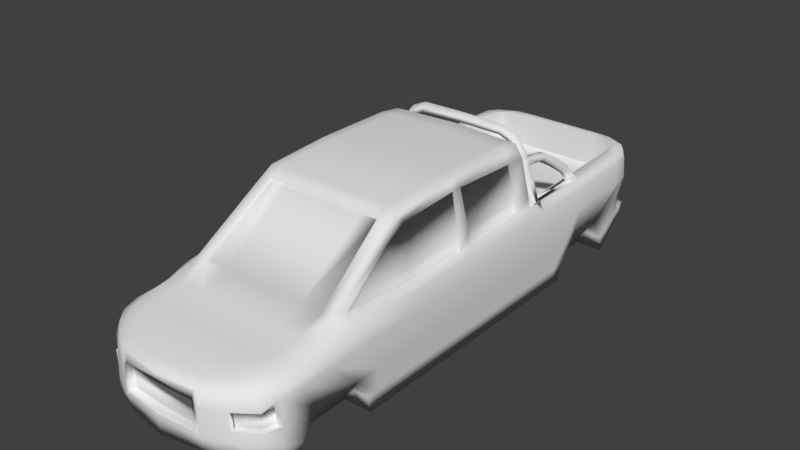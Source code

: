# Source: Car1.blend  (saved by Blender 2.79.0; exported with 4.5.12 LTS)
import bpy
from mathutils import Matrix  # noqa: F401  (used for matrix-valued properties, if any)

bpy.ops.wm.read_factory_settings(use_empty=True)
scene = bpy.context.scene
scene.name = 'Scene'

# ---- collections
col_collection_1 = bpy.data.collections.new('Collection 1'); scene.collection.children.link(col_collection_1)

# ---- world
world_world = bpy.data.worlds.new('World'); scene.world = world_world
world_world.color = (0.05088, 0.05088, 0.05088)
world_world.use_sun_shadow = False
world_world.sun_shadow_jitter_overblur = 0.0
world_world.cycles.sampling_method = 'MANUAL'

# ---- meshes
me_cube_003 = bpy.data.meshes.new('Cube.003')
me_cube_003.from_pydata([(0.9696, -1.02, -0.8368), (0.8214, -0.985, 0.7388), (0.8977, 1.856, -0.8411), (0.8481, 1.864, 0.856), (0.0, 1.894, -0.8411), (0.0, 1.92, 1.0), (0.0, -1.177, -0.8013), (0.0, -1.129, 0.7388), (1.047, -0.3824, -1.16), (0.8677, -0.5638, 1.213), (0.0, -0.5638, 1.213), (0.0, -0.3824, -1.16), (1.047, 0.3367, -1.16), (1.047, 0.3367, 1.0), (0.9048, -0.8534, 0.8784), (0.0, 0.3367, -1.16), (1.047, 0.7131, -1.16), (1.047, 0.7131, 1.0), (0.0, -0.6983, 0.9761), (0.0, 0.7131, -1.16), (1.047, 0.2513, 1.0), (0.9056, -0.6983, 0.9761), (0.0, 0.2513, -1.16), (1.047, 0.2513, -1.16), (1.047, 0.8312, -1.16), (1.047, 0.8312, 1.0), (0.0, 0.8312, 0.4132), (0.0, 0.8312, -1.16), (0.8057, 0.266, 2.73), (0.8057, -0.1981, 2.346), (0.0, 0.266, 2.763), (0.8057, -0.09, 2.622), (0.8057, 0.7133, 2.732), (0.8057, 0.3221, 2.732), (0.0, 0.7133, 2.792), (0.0, 0.3221, 2.765), (0.7824, 0.831, 2.687), (0.0, 0.831, 2.746), (0.0, -0.863, 0.8983), (0.0, -0.4159, -1.16), (0.0, -0.8545, -1.16), (1.047, -0.8545, -1.16), (1.047, -0.4159, -1.16), (0.0, -0.09, 2.652), (0.0, -0.1589, 2.494), (1.047, -0.1593, -1.16), (1.047, -0.09, -1.16), (1.047, -0.1981, 1.0), (1.047, -0.09, 1.0), (1.04, -0.4857, 1.0), (1.047, -0.3043, -1.16), (0.8757, 0.831, 2.377), (0.8757, 0.3221, 2.499), (0.0, 0.831, 2.377), (0.8757, 0.266, 2.497), (0.8757, 0.7133, 2.417), (0.8757, -0.1981, 2.127), (0.8757, -0.09, 2.409), (0.8921, -1.012, 0.6071), (1.047, -0.5638, 0.9291), (1.047, -0.6983, 0.7257), (1.047, -0.8624, 0.6769), (1.0, 0.8312, 1.238), (1.0, 0.2513, 1.195), (0.9192, -0.4857, 1.195), (1.0, 0.3367, 1.195), (0.0, 0.8312, 1.238), (1.0, 0.7131, 1.324), (1.0, -0.1981, 1.195), (1.0, -0.09, 1.195), (0.9056, -0.4857, 1.195), (0.9855, -0.1981, 1.195), (0.8611, -0.1981, 2.127), (0.9855, -0.09, 1.195), (0.8611, -0.09, 2.409), (0.8611, 0.266, 2.497), (0.9855, 0.2513, 1.195), (0.9737, 0.3367, 1.195), (0.8494, 0.3221, 2.499), (0.9737, 0.7131, 1.324), (0.8494, 0.7133, 2.417), (1.047, 1.554, -1.16), (0.0, 1.554, -1.16), (0.0, 1.714, 0.4132), (1.005, 1.693, 1.0), (0.4847, 1.921, 1.0), (0.4543, 1.9, -0.8411), (0.4572, -1.101, 0.7388), (0.4847, -0.5638, 1.213), (0.7354, 0.3367, -1.16), (0.7354, 0.7131, -1.16), (0.7354, 0.2513, -1.16), (0.7354, 0.8312, -1.16), (0.4847, 0.8312, 0.4132), (0.4847, 0.3221, 2.743), (0.4847, 0.7133, 2.752), (0.4847, 0.266, 2.741), (0.4847, 0.831, 2.707), (0.4847, -0.6983, 0.9761), (0.4847, -0.863, 0.8983), (0.4847, -0.09, 2.632), (0.4855, -0.1589, 2.477), (0.4847, 0.831, 2.377), (0.4847, 0.8312, 1.238), (0.7354, 1.554, -1.16), (0.4847, 1.715, 0.4132), (0.7137, 1.896, 0.856), (0.758, -0.5638, 1.213), (0.8875, 0.8312, 0.4132), (0.6832, 0.3221, 2.737), (0.6832, 0.7133, 2.741), (0.6832, 0.266, 2.735), (0.6634, 0.831, 2.696), (0.758, -0.6983, 0.9761), (0.758, -0.863, 0.8983), (0.6832, -0.09, 2.626), (0.684, -0.1589, 2.472), (0.7426, 0.831, 2.377), (0.8875, 0.8312, 1.238), (0.837, 1.697, 0.4132), (0.67, 1.887, -0.8411), (0.7011, -1.028, 0.7528), (0.8875, 0.3367, -1.16), (0.8875, 0.7131, -1.16), (0.8875, 0.2513, -1.16), (0.8875, 0.8312, -1.16), (0.0, 1.763, -0.9271), (0.0, 1.858, 0.4132), (0.9894, 1.789, 1.0), (0.9544, 1.742, -0.9271), (0.5524, 1.763, -0.9271), (0.4847, 1.858, 0.4132), (0.711, 1.759, -0.9271), (0.8237, 1.832, 0.4132), (0.6565, 1.892, 1.238), (0.8782, 1.841, 1.238), (0.9602, 1.789, 1.238), (0.9712, 1.693, 1.238), (0.837, 1.697, 1.238), (0.0, 1.9, 1.238), (0.4847, 1.9, 1.238), (0.4847, 1.858, 1.238), (0.7784, 1.821, 1.238), (0.0, 1.858, 1.238), (0.7519, 0.9325, 2.328), (0.8023, 0.9121, 2.39), (0.9381, 0.9325, 1.238), (0.8735, 0.9325, 1.677), (0.9954, 0.9121, 1.238), (0.9287, 0.9121, 1.715), (0.9735, 0.8792, 1.238), (0.9076, 0.8792, 1.7), (0.9027, 0.8792, 1.238), (0.8393, 0.8792, 1.653), (0.8844, 0.9122, 1.238), (0.8182, 0.9121, 1.639), (0.783, 0.8792, 2.366), (0.7207, 0.8792, 2.29), (0.7014, 0.9121, 2.266), (0.6626, 0.9325, 2.615), (0.6321, 0.9121, 2.513), (0.6437, 0.8792, 2.552), (0.6814, 0.8792, 2.678), (0.6931, 0.9121, 2.717), (0.5137, 0.9325, 2.75), (0.5048, 0.9121, 2.625), (0.5082, 0.8792, 2.673), (0.5192, 0.8792, 2.827), (0.5225, 0.9121, 2.875), (0.0, 0.9325, 2.766), (0.0, 0.9121, 2.641), (0.0, 0.8792, 2.689), (0.0, 0.8792, 2.843), (0.0, 0.9121, 2.89), (0.9216, 1.294, 1.238), (0.8691, 1.223, 1.667), (0.9803, 1.292, 1.238), (0.9346, 1.215, 1.662), (0.9454, 1.196, 1.544), (0.8866, 1.191, 1.475), (0.8802, 1.251, 1.238), (0.8394, 1.208, 1.552), (0.8179, 1.136, 1.949), (0.8832, 1.128, 1.96), (0.8998, 1.109, 1.844), (0.8447, 1.104, 1.762), (0.7941, 1.121, 1.827), (0.7851, 1.066, 2.137), (0.8504, 1.058, 2.147), (0.867, 1.038, 2.032), (0.8119, 1.034, 1.95), (0.7612, 1.051, 2.015), (0.771, 0.982, 2.206), (0.8383, 0.9798, 2.207), (0.8598, 0.9739, 2.068), (0.8058, 0.9726, 1.98), (0.7509, 0.9776, 2.066), (0.7717, 0.9325, 2.224), (0.8577, 0.9121, 2.095), (0.7388, 0.9121, 2.083), (0.7205, 0.9121, 2.166), (0.7401, 0.8792, 2.188), (0.8034, 0.8792, 2.259), (0.8229, 0.9121, 2.281), (0.7587, 0.8792, 2.088), (0.8229, 0.8792, 2.154), (0.8331, 0.9121, 2.227), (0.7908, 0.9325, 2.121), (0.7617, 0.9121, 1.955), (0.7819, 0.8792, 1.962), (0.8473, 0.8792, 2.024), (0.8123, 0.9325, 2.005), (1.047, 1.067, -1.16), (1.047, 1.248, 1.0), (0.0, 1.251, 0.4132), (0.0, 1.144, -1.16), (0.4847, 1.251, 0.4132), (0.7354, 1.067, -1.16), (0.8714, 1.067, -1.16), (0.8714, 1.251, 0.4132), (0.8714, 1.251, 1.238), (1.0, 1.248, 1.238), (1.047, 1.116, -1.16), (0.4847, 1.292, 0.4132), (0.8237, 1.116, -1.16), (0.8677, 1.292, 0.4132), (0.8677, 1.292, 1.238), (1.047, 1.292, 1.0), (0.0, 1.292, 0.4132), (0.0, 1.194, -1.16), (1.0, 1.292, 1.238), (0.9752, 1.248, 1.238), (0.9133, 1.223, 1.238), (0.8141, 1.86, 0.3482), (0.9717, -1.025, -0.1545), (0.0, 1.92, -0.1545), (1.081, -0.3824, -0.1545), (1.081, 0.3367, -0.1545), (1.081, 0.7131, -0.1545), (1.081, 0.2513, -0.1545), (1.081, 0.8312, -0.1545), (1.081, -0.5144, -0.1545), (1.047, -0.756, -0.1545), (1.081, -0.1593, -0.1545), (1.081, -0.09, -0.1545), (1.076, -0.3043, -0.1545), (1.047, 1.456, -0.1545), (0.4847, 1.921, -0.1545), (0.7135, 1.895, 0.2199), (0.9896, 1.719, -0.1545), (1.081, 1.144, -0.1545), (1.081, 1.214, -0.1545), (0.9139, 1.867, -0.5275), (0.9755, -1.024, -0.4071), (0.0, 1.92, -0.3861), (1.047, -0.3824, -0.7657), (1.047, 0.3367, -0.7657), (1.047, 0.7131, -0.7657), (1.047, 0.2513, -0.7657), (1.047, 0.8312, -0.7657), (1.047, -0.4323, -0.7657), (1.047, -0.8381, -0.7657), (1.047, -0.1593, -0.7657), (1.047, -0.09, -0.7657), (1.044, -0.3043, -0.7657), (1.047, 1.538, -0.7657), (0.4847, 1.921, -0.3861), (0.658, 1.91, -0.3861), (0.9892, 1.734, -0.5329), (1.047, 1.067, -0.7657), (1.047, 1.132, -0.7657), (0.7645, -1.092, -0.8013), (0.8875, -0.3824, -1.16), (0.8875, -0.4159, -1.16), (0.8237, 1.456, -0.1545), (0.7354, -0.3824, -1.16), (0.7354, -0.4159, -1.16), (0.7354, -0.8545, -1.16), (0.4847, -1.137, -0.8013), (0.0, -0.1593, -1.16), (0.0, -0.3043, -1.16), (0.0, -0.09, -1.16), (0.7354, -0.3043, -1.16), (0.7354, -0.1593, -1.16), (0.7354, -0.09, -1.16), (0.8875, -0.3043, -1.16), (0.8875, -0.1593, -1.16), (0.8875, -0.09, -1.16), (0.0, -1.177, -0.4071), (0.4292, -1.158, -0.2636), (0.7645, -1.086, -0.1241), (0.4291, -1.157, -0.3514), (0.7535, -1.095, -0.4071), (0.7354, 1.116, -1.16), (0.7354, -0.4323, -0.7657), (0.7354, -0.8381, -0.7657), (0.7354, 1.538, -0.7657), (0.7354, 1.132, -0.7657), (0.7354, 1.214, -0.1545), (0.7354, 1.456, -0.1545), (0.7354, -0.5144, -0.1545), (0.7354, -0.756, -0.1545), (0.8875, -0.756, -0.1545), (0.8875, -0.8381, -0.7657), (0.8875, -0.5144, -0.1545), (0.8875, -0.4323, -0.7657), (0.8237, 1.214, -0.1545), (0.8875, -0.8545, -1.16), (0.8237, 1.538, -0.7657), (0.8237, 1.132, -0.7657), (0.8237, 1.554, -1.16), (0.8573, 1.86, 0.5617), (0.9468, -1.021, 0.2543), (0.0, 1.92, 0.5622), (1.075, -0.5052, 0.5788), (1.078, 0.3367, 0.5934), (1.08, 0.7131, 0.5622), (1.078, 0.2513, 0.5934), (1.08, 0.8312, 0.5622), (1.064, -0.6696, 0.5192), (1.058, -0.8417, 0.4818), (1.078, -0.1844, 0.5934), (1.078, -0.09, 0.5934), (1.077, -0.4218, 0.5934), (1.08, 1.642, 0.5622), (0.4847, 1.921, 0.5622), (0.7136, 1.895, 0.5622), (1.032, 1.765, 0.5622), (1.08, 1.209, 0.5622), (1.08, 1.263, 0.5622), (0.871, -0.9377, 0.8086), (0.0, -0.9511, 0.8489), (0.0, -0.9511, -1.061), (1.013, -0.9476, -1.061), (0.9965, -0.946, 0.642), (0.4847, -0.9511, 0.8489), (0.7263, -0.949, 0.8489), (1.016, -0.9589, -0.1242), (1.038, -0.9461, -0.5864), (0.4847, -0.9511, -1.061), (0.8546, -0.9511, -1.061), (1.004, -0.9666, 0.3387), (0.0, -1.173, 0.6071), (0.4292, -1.156, 0.3704), (0.755, -1.086, 0.2239), (0.4291, -1.146, 0.5514), (0.7127, -1.083, 0.607), (0.9744, 0.3337, 1.503), (0.0, 0.8312, 1.472), (0.9744, 0.7132, 1.549), (0.9744, 0.8312, 1.472), (0.9744, 0.2543, 1.502), (0.95, -0.1981, 1.445), (0.9599, -0.09, 1.459), (0.9599, 0.2543, 1.502), (0.9481, 0.3337, 1.503), (0.9481, 0.7132, 1.549), (0.4847, 0.8312, 1.472), (0.8577, 0.8312, 1.472), (0.0, 0.8205, 1.472), (0.0, 0.8204, 2.377), (0.4847, 0.8204, 2.377), (0.4847, 0.8205, 1.472), (0.7426, 0.8204, 2.377), (0.8577, 0.8205, 1.472), (0.8677, 1.92, -0.5275), (0.8515, 1.909, -0.8411), (0.0, 1.966, -0.5275), (0.0, 1.947, -0.8411), (0.4543, 1.953, -0.8411), (0.67, 1.941, -0.8411), (0.4761, 1.968, -0.5275), (0.6614, 1.956, -0.5275), (0.8977, 1.835, -0.4263), (0.658, 1.91, 1.0), (0.9025, 1.851, 1.0), (0.9129, 1.845, 0.5622), (0.9025, 1.834, -0.1545), (0.5852, 1.913, 0.5194), (0.5852, 1.913, -0.04274), (0.7027, 1.886, 0.565), (0.8465, 1.85, 0.5645), (0.7029, 1.886, 0.8588), (0.8372, 1.855, 0.8588), (0.8033, 1.85, 0.3509), (0.7027, 1.885, 0.2227), (0.0, 1.921, 0.5194), (0.4807, 1.897, -0.04273), (0.658, 1.91, 0.5622), (0.658, 1.91, -0.1545), (0.4847, 1.921, -0.04274), (0.4847, 1.921, 0.5194), (0.4807, 1.897, 0.5194), (0.0, 1.92, -0.04274), (0.5812, 1.889, 0.5194), (0.5812, 1.889, -0.04273), (0.0, 1.897, 0.5194), (0.0, 1.897, -0.04273), (0.0, 1.897, 0.407), (0.0, 1.897, 0.2945), (0.0, 1.897, 0.1821), (0.0, 1.897, 0.06969), (0.5812, 1.889, 0.407), (0.5812, 1.889, 0.2945), (0.5812, 1.889, 0.1821), (0.5812, 1.889, 0.06969), (0.4807, 1.897, 0.407), (0.4807, 1.897, 0.2945), (0.4807, 1.897, 0.1821), (0.4807, 1.897, 0.06969), (0.0, 1.884, -0.04273), (0.4786, 1.884, -0.04273), (0.0, 1.884, 0.0697), (0.0, 1.884, 0.5194), (0.4786, 1.884, 0.5194), (0.5791, 1.876, 0.5194), (0.5791, 1.876, -0.04273), (0.5791, 1.876, 0.0697), (0.4786, 1.884, 0.0697), (0.0, 1.884, 0.407), (0.0, 1.884, 0.2945), (0.0, 1.884, 0.1821), (0.5791, 1.876, 0.407), (0.5791, 1.876, 0.2945), (0.5791, 1.876, 0.1821), (0.4786, 1.884, 0.407), (0.4786, 1.884, 0.2945), (0.4786, 1.884, 0.1821), (0.8388, 1.854, -0.1545), (0.841, 1.853, -0.4168), (1.0, 0.9121, 1.238), (1.0, 0.8792, 1.238), (0.886, 0.8792, 1.238), (1.0, 0.9325, 1.238), (0.8837, 0.9309, 1.238), (0.8726, 1.223, 1.238), (1.0, 1.223, 1.238), (1.047, 0.9283, 1.0), (0.0, 0.9041, -1.16), (1.047, 0.886, -1.16), (0.7354, 0.886, -1.16), (0.8838, 0.886, -1.16), (1.081, 0.9041, -0.1545), (1.047, 0.886, -0.7657), (1.08, 0.9191, 0.5622), (0.0, -0.152, 2.449), (0.0, -0.557, 1.168), (0.4846, -0.557, 1.168), (0.4854, -0.152, 2.433), (0.7578, -0.557, 1.168), (0.6838, -0.152, 2.428), (1.037, -0.9359, -0.1545), (0.9712, -1.024, -0.1241), (0.7251, -1.095, 0.2543), (0.7365, -1.095, -0.1545), (1.019, -0.9441, 0.4551), (0.9593, -1.008, 0.2238), (0.9156, -0.9924, 0.2118), (0.9275, -1.009, -0.1361), (0.9722, -0.9436, -0.1362), (0.7113, -1.071, 0.212), (0.7208, -1.07, -0.1361), (0.9601, -0.9513, 0.3268), (0.0, -1.176, -0.2185), (0.4847, -1.156, 0.2543), (5.96e-08, -1.177, -0.3514), (0.4847, -1.156, -0.1545), (0.4847, -1.155, -0.4071), (0.0, -1.176, 0.4294), (0.4847, -1.146, 0.607), (0.0, -1.173, 0.5514), (0.4235, -1.126, -0.2643), (0.0, -1.144, -0.2192), (0.0, -1.144, 0.4288), (0.4235, -1.126, 0.3698)], [], [(268, 265, 81, 129), (340, 333, 0, 271), (248, 326, 380, 385), (469, 87, 7, 342), (57, 54, 28, 31), (285, 50, 8, 272), (319, 60, 61, 320), (316, 17, 13, 315), (335, 331, 7, 87), (54, 52, 33, 28), (123, 16, 12, 122), (96, 30, 43, 100), (318, 25, 17, 316), (315, 13, 20, 317), (125, 24, 16, 123), (122, 12, 23, 124), (374, 85, 140, 134), (102, 53, 37, 97), (443, 259, 24, 439), (440, 92, 27, 438), (100, 43, 44, 101), (95, 34, 35, 94), (97, 37, 34, 95), (52, 55, 32, 33), (55, 51, 36, 32), (94, 35, 30, 96), (88, 10, 18, 98), (272, 8, 42, 273), (334, 330, 1, 58), (59, 9, 21, 60), (98, 18, 38, 99), (322, 48, 47, 321), (64, 49, 47, 68), (317, 20, 48, 322), (56, 57, 31, 29), (321, 47, 49, 323), (68, 69, 73, 71), (9, 64, 56, 29), (349, 350, 51, 55), (65, 67, 79, 77), (116, 101, 448, 450), (351, 347, 52, 54), (314, 59, 60, 319), (56, 64, 70, 72), (60, 21, 14, 61), (455, 334, 58, 312), (323, 49, 59, 314), (48, 20, 63, 69), (20, 13, 65, 63), (357, 348, 359, 362), (13, 17, 67, 65), (17, 25, 62, 67), (47, 48, 69, 68), (69, 63, 76, 73), (352, 353, 74, 72), (353, 354, 75, 74), (70, 71, 352, 72), (351, 54, 75, 354), (64, 68, 71, 70), (57, 56, 72, 74), (54, 57, 74, 75), (49, 64, 9, 59), (355, 356, 80, 78), (347, 65, 77, 355), (55, 52, 78, 80), (349, 55, 80, 356), (130, 104, 82, 126), (375, 374, 134, 135), (93, 26, 66, 103), (108, 93, 103, 118), (214, 26, 93, 216), (132, 310, 104, 130), (358, 357, 362, 364), (88, 107, 449, 447), (113, 98, 99, 114), (107, 88, 98, 113), (109, 94, 96, 111), (112, 97, 95, 110), (110, 95, 94, 109), (115, 100, 101, 116), (441, 125, 92, 440), (117, 102, 97, 112), (127, 83, 105, 131), (15, 89, 91, 22), (27, 92, 90, 19), (111, 96, 100, 115), (19, 90, 89, 15), (336, 335, 87, 121), (313, 5, 85, 325), (330, 336, 121, 1), (28, 111, 115, 31), (51, 117, 112, 36), (439, 24, 125, 441), (31, 115, 116, 29), (32, 110, 109, 33), (36, 112, 110, 32), (33, 109, 111, 28), (9, 107, 113, 21), (21, 113, 114, 14), (29, 116, 107, 9), (350, 358, 117, 51), (129, 81, 310, 132), (216, 93, 108, 219), (131, 105, 119, 133), (89, 122, 124, 91), (92, 125, 123, 90), (90, 123, 122, 89), (325, 85, 374, 388), (127, 131, 141, 143), (2, 129, 132, 120), (85, 5, 139, 140), (120, 132, 130, 86), (86, 130, 126, 4), (227, 84, 137, 230), (252, 268, 129, 2), (142, 138, 137, 136), (432, 154, 152), (140, 141, 142, 134), (139, 143, 141, 140), (134, 142, 136, 135), (133, 119, 138, 142), (108, 118, 432, 154), (131, 133, 142, 141), (84, 128, 136, 137), (128, 375, 135, 136), (157, 156, 162, 161), (200, 201, 157, 158), (146, 147, 149, 148), (158, 157, 161, 160), (201, 202, 156, 157), (148, 149, 151, 150), (163, 159, 164, 168), (203, 197, 144, 145), (150, 151, 153, 152), (202, 203, 145, 156), (145, 144, 159, 163), (152, 153, 155, 154), (144, 158, 160, 159), (197, 200, 158, 144), (154, 155, 147, 146), (156, 145, 163, 162), (167, 168, 173, 172), (161, 162, 167, 166), (159, 160, 165, 164), (162, 163, 168, 167), (160, 161, 166, 165), (165, 166, 171, 170), (168, 164, 169, 173), (166, 167, 172, 171), (164, 165, 170, 169), (174, 175, 177, 176), (176, 177, 178, 231), (231, 178, 179, 232), (232, 179, 181, 180), (180, 181, 175, 174), (181, 179, 185, 186), (178, 177, 183, 184), (175, 181, 186, 182), (177, 175, 182, 183), (179, 178, 184, 185), (186, 185, 190, 191), (184, 183, 188, 189), (182, 186, 191, 187), (185, 184, 189, 190), (183, 182, 187, 188), (187, 191, 196, 192), (190, 189, 194, 195), (188, 187, 192, 193), (191, 190, 195, 196), (189, 188, 193, 194), (196, 195, 211, 199), (194, 193, 206, 198), (192, 196, 199, 197), (195, 194, 198, 211), (193, 192, 197, 206), (207, 199, 200, 197), (205, 206, 203, 202), (206, 207, 197, 203), (204, 205, 202, 201), (199, 204, 201, 200), (208, 209, 204, 199), (209, 210, 205, 204), (198, 211, 207, 206), (210, 198, 206, 205), (211, 208, 199, 207), (147, 155, 208, 211), (151, 149, 198, 210), (149, 147, 211, 198), (153, 151, 210, 209), (155, 153, 209, 208), (225, 219, 220, 226), (213, 221, 436), (223, 216, 219, 225), (222, 212, 218, 224), (224, 218, 217, 293), (228, 214, 216, 223), (293, 217, 215, 229), (270, 269, 212, 222), (304, 302, 301, 300), (104, 293, 229, 82), (83, 228, 223, 105), (105, 223, 225, 119), (138, 226, 174), (119, 225, 226, 138), (213, 227, 230, 221), (324, 329, 251, 246), (329, 328, 250, 251), (376, 327, 249, 377), (266, 247, 389, 267), (254, 235, 247, 266), (264, 245, 236, 255), (338, 451, 234, 253), (255, 236, 241, 260), (262, 243, 245, 264), (258, 239, 244, 263), (263, 244, 243, 262), (444, 318, 240, 442), (256, 237, 239, 258), (259, 240, 238, 257), (257, 238, 237, 256), (308, 274, 299, 296), (377, 249, 268, 373), (327, 324, 246, 249), (86, 4, 368, 369), (274, 306, 298, 299), (16, 257, 256, 12), (24, 259, 257, 16), (12, 256, 258, 23), (46, 263, 262, 45), (23, 258, 263, 46), (45, 262, 264, 50), (8, 255, 260, 42), (333, 338, 253, 0), (50, 264, 255, 8), (2, 120, 370, 366), (266, 267, 372, 371), (302, 303, 295, 301), (251, 250, 269, 270), (442, 240, 259, 443), (249, 246, 265, 268), (275, 272, 273, 276), (339, 340, 271, 278), (332, 339, 278, 6), (11, 275, 276, 39), (39, 276, 277, 40), (124, 23, 46, 287), (287, 46, 45, 286), (286, 45, 50, 285), (281, 284, 283, 279), (279, 283, 282, 280), (280, 282, 275, 11), (22, 91, 284, 281), (284, 287, 286, 283), (283, 286, 285, 282), (282, 285, 272, 275), (91, 124, 287, 284), (346, 121, 87, 469), (346, 58, 1, 121), (292, 454, 466, 467), (291, 289, 463, 465), (253, 234, 454, 292), (271, 292, 467, 278), (278, 467, 288, 6), (0, 253, 292, 271), (296, 297, 293, 104), (294, 300, 301, 295), (276, 294, 295, 277), (299, 298, 297, 296), (273, 305, 294, 276), (306, 309, 297, 298), (305, 304, 300, 294), (309, 224, 293, 297), (310, 308, 296, 104), (303, 307, 277, 295), (261, 41, 307, 303), (260, 241, 304, 305), (42, 260, 305, 273), (242, 261, 303, 302), (241, 242, 302, 304), (81, 265, 308, 310), (270, 222, 224, 309), (251, 270, 309, 306), (246, 251, 306, 274), (265, 246, 274, 308), (128, 84, 324, 327), (437, 25, 318, 444), (375, 128, 327, 376), (227, 213, 328, 329), (84, 227, 329, 324), (379, 395, 405), (386, 391, 392, 396), (245, 323, 314, 236), (337, 341, 462, 459), (236, 314, 319, 241), (243, 321, 323, 245), (239, 317, 322, 244), (244, 322, 321, 243), (237, 315, 317, 239), (240, 318, 316, 238), (238, 316, 315, 237), (241, 319, 320, 242), (3, 311, 381, 383), (242, 320, 455, 451), (40, 277, 339, 332), (277, 307, 340, 339), (41, 261, 338, 333), (261, 242, 451, 338), (14, 114, 336, 330), (114, 99, 335, 336), (320, 61, 334, 455), (61, 14, 330, 334), (99, 38, 331, 335), (307, 41, 333, 340), (454, 453, 464, 466), (463, 289, 471, 472), (344, 290, 461, 460), (453, 346, 469, 464), (343, 345, 470, 468), (453, 312, 58, 346), (62, 118, 358, 350), (118, 103, 357, 358), (67, 349, 356, 79), (52, 347, 355, 78), (77, 79, 356, 355), (63, 351, 354, 76), (73, 76, 354, 353), (71, 73, 353, 352), (103, 66, 348, 357), (63, 65, 347, 351), (67, 62, 350, 349), (362, 359, 360, 361), (364, 362, 361, 363), (53, 102, 361, 360), (102, 117, 363, 361), (117, 358, 364, 363), (370, 372, 365, 366), (368, 367, 371, 369), (369, 371, 372, 370), (254, 266, 371, 367), (429, 373, 252, 365), (252, 2, 366, 365), (120, 86, 369, 370), (429, 428, 377, 373), (373, 268, 252), (3, 106, 374, 375), (248, 233, 428, 389), (326, 248, 389, 388), (267, 389, 428, 429), (311, 3, 375, 376), (106, 326, 388, 374), (380, 382, 383, 381), (385, 380, 381, 384), (106, 3, 383, 382), (326, 106, 382, 380), (233, 248, 385, 384), (311, 233, 384, 381), (390, 393, 397, 387), (379, 378, 388, 389), (390, 379, 389, 247), (393, 390, 247, 235), (378, 391, 325, 388), (391, 386, 313, 325), (405, 395, 416, 417), (407, 403, 423, 426), (391, 378, 394, 392), (379, 390, 387, 395), (403, 404, 424, 423), (409, 408, 404, 405), (395, 387, 411, 416), (407, 406, 402, 403), (404, 408, 427, 424), (401, 400, 408, 409), (392, 394, 415, 414), (399, 398, 406, 407), (419, 413, 414, 425), (425, 414, 415, 422), (411, 418, 417, 416), (427, 426, 423, 424), (410, 412, 418, 411), (421, 420, 426, 427), (396, 392, 414, 413), (402, 406, 425, 422), (401, 409, 418, 412), (408, 400, 421, 427), (387, 397, 410, 411), (399, 407, 426, 420), (394, 402, 422, 415), (406, 398, 419, 425), (409, 405, 417, 418), (233, 311, 376, 377), (267, 429, 365, 372), (428, 233, 377), (394, 378, 402), (402, 378, 403), (378, 379, 404, 403), (404, 379, 405), (137, 138, 174, 176), (230, 137, 176), (431, 150, 148, 430), (146, 433, 430, 148), (434, 146, 154), (435, 232, 180, 220), (231, 232, 436, 221), (434, 435, 232, 146), (436, 232, 146, 433), (437, 213, 436, 433), (432, 118, 152), (213, 437, 444, 328), (250, 442, 443, 269), (328, 444, 442, 250), (212, 439, 441, 218), (218, 441, 440, 217), (217, 440, 438, 215), (269, 443, 439, 212), (437, 433, 430), (431, 150, 62), (431, 437, 430), (62, 150, 152, 118), (62, 25, 437, 431), (108, 154, 434), (219, 108, 434, 435), (220, 219, 435), (174, 226, 220, 180), (221, 230, 176, 231), (448, 445, 446, 447), (450, 448, 447, 449), (101, 44, 445, 448), (107, 116, 450, 449), (10, 88, 447, 446), (337, 452, 234, 451), (290, 344, 453, 454), (452, 290, 454, 234), (456, 341, 455, 312), (341, 337, 451, 455), (344, 456, 312, 453), (459, 462, 457, 458), (461, 458, 457, 460), (290, 452, 458, 461), (452, 337, 459, 458), (456, 344, 460, 457), (341, 456, 457, 462), (343, 289, 466, 464), (289, 291, 467, 466), (291, 465, 288, 467), (345, 343, 464, 469), (470, 345, 469, 342), (471, 474, 473, 472), (289, 343, 474, 471), (343, 468, 473, 474)])
me_cube_003.polygons.foreach_set('use_smooth', [True] * 449)
me_cube_003.use_remesh_preserve_volume = False
me_cube_003.use_remesh_preserve_attributes = False
me_cube_003.use_mirror_vertex_groups = False
me_cube_003.update()

# ---- objects
ob_cube = bpy.data.objects.new('Cube', me_cube_003)

# ---- transforms, parenting, visibility, modifiers, constraints
ob_cube.location = (0.0, 0.0, 0.0)
ob_cube.scale = (0.8456, 1.75, 0.3881)
ob_cube.lineart.crease_threshold = 0.0
_m = ob_cube.modifiers.new('Mirror', 'MIRROR')
_m.use_clip = True

# ---- collection membership
col_collection_1.objects.link(ob_cube)

# ---- scene / render settings (as saved in the file)
scene.frame_start = 1; scene.frame_end = 250; scene.frame_set(1)
scene.render.engine = 'BLENDER_EEVEE_NEXT'
scene.render.resolution_percentage = 50
scene.render.dither_intensity = 0.0
scene.cycles.use_denoising = False
scene.cycles.samples = 128
scene.cycles.sampling_pattern = 'TABULATED_SOBOL'
scene.cycles.use_adaptive_sampling = False
scene.cycles.use_light_tree = False
scene.cycles.blur_glossy = 0.0
scene.cycles.sample_clamp_indirect = 0.0
scene.view_settings.view_transform = 'Standard'
bpy.context.view_layer.update()

# ---- added for rendering (the .blend has no active camera and no usable light): camera, sun
cam_auto = bpy.data.cameras.new('AutoCamera')
cam_auto.lens = 50.0
cam_auto.sensor_width = 36.0
cam_auto.clip_end = 1000.0
ob_auto_camera = bpy.data.objects.new('AutoCamera', cam_auto)
scene.collection.objects.link(ob_auto_camera)
ob_auto_camera.location = (5.559, -5.97881, 4.78298)
ob_auto_camera.rotation_euler = (1.09748, -7.21219e-08, 0.694738)
scene.camera = ob_auto_camera
light_auto_sun = bpy.data.lights.new('AutoSun', 'SUN')
light_auto_sun.energy = 3.0
light_auto_sun.angle = 0.0523599
ob_auto_sun = bpy.data.objects.new('AutoSun', light_auto_sun)
scene.collection.objects.link(ob_auto_sun)
ob_auto_sun.rotation_euler = (0.872665, 0.174533, 0.523599)
bpy.context.view_layer.update()
